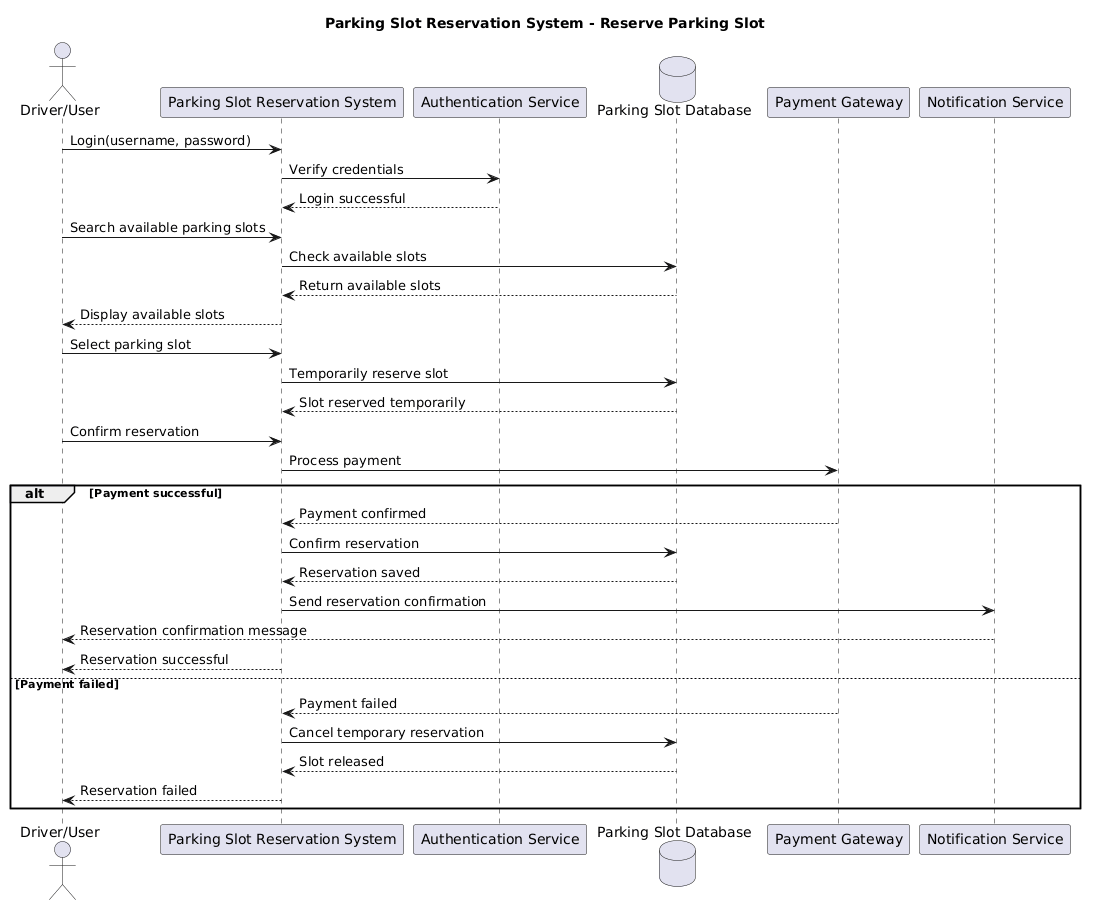

The diagram above was rendered by PlantUML. Its source (embedded in the PNG):
@startuml
title Parking Slot Reservation System - Reserve Parking Slot

actor "Driver/User" as User
participant "Parking Slot Reservation System" as System
participant "Authentication Service" as Auth
database "Parking Slot Database" as DB
participant "Payment Gateway" as Payment
participant "Notification Service" as Notify

User -> System: Login(username, password)
System -> Auth: Verify credentials
Auth --> System: Login successful

User -> System: Search available parking slots
System -> DB: Check available slots
DB --> System: Return available slots
System --> User: Display available slots

User -> System: Select parking slot
System -> DB: Temporarily reserve slot
DB --> System: Slot reserved temporarily

User -> System: Confirm reservation
System -> Payment: Process payment

alt Payment successful
    Payment --> System: Payment confirmed
    System -> DB: Confirm reservation
    DB --> System: Reservation saved
    System -> Notify: Send reservation confirmation
    Notify --> User: Reservation confirmation message
    System --> User: Reservation successful
else Payment failed
    Payment --> System: Payment failed
    System -> DB: Cancel temporary reservation
    DB --> System: Slot released
    System --> User: Reservation failed
end
@enduml